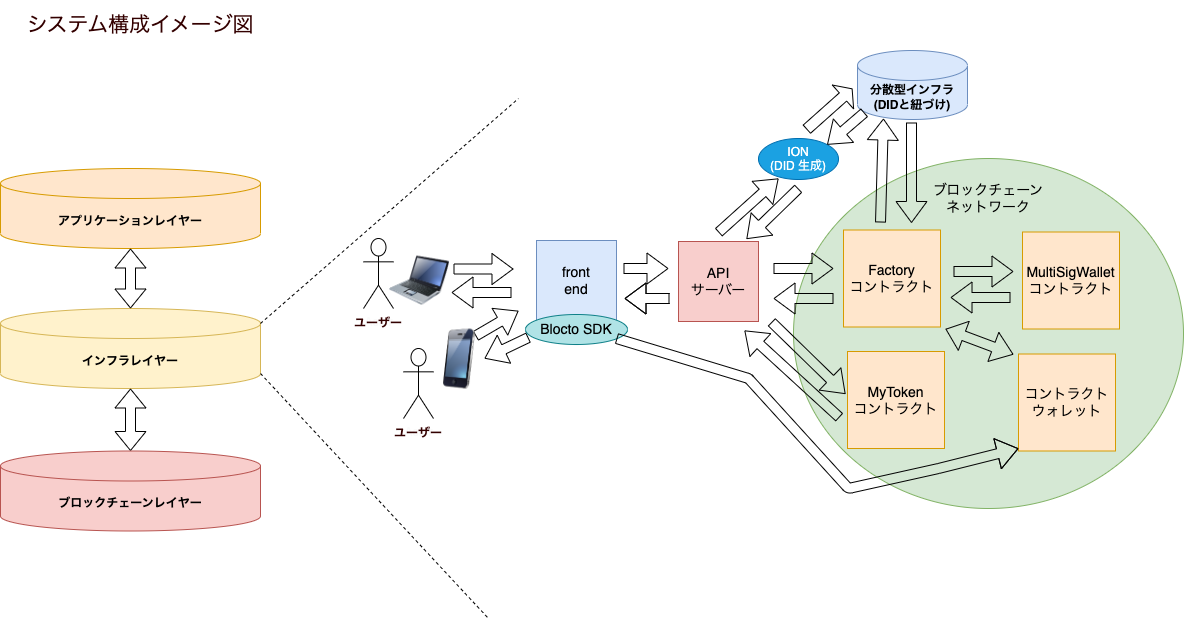

The diagram above was exported from draw.io. Its source (the exported page's mxGraphModel, read from the mxfile embedded in the PNG):
<mxGraphModel dx="3341" dy="678" grid="1" gridSize="10" guides="1" tooltips="1" connect="1" arrows="1" fold="1" page="1" pageScale="1" pageWidth="1169" pageHeight="826" background="none" math="0" shadow="0">
  <root>
    <mxCell id="0" />
    <mxCell id="1" parent="0" />
    <mxCell id="FsVHkm6TuDkBYR7rk3on-1" value="Actor" style="shape=umlActor;verticalLabelPosition=bottom;verticalAlign=top;html=1;outlineConnect=0;fontColor=#FAFAFA;" parent="1" vertex="1">
      <mxGeometry x="-895" y="280" width="30" height="70" as="geometry" />
    </mxCell>
    <mxCell id="FsVHkm6TuDkBYR7rk3on-2" value="ユーザー" style="text;html=1;strokeColor=none;fillColor=none;align=center;verticalAlign=middle;whiteSpace=wrap;rounded=0;fontColor=#330000;fontStyle=1" parent="1" vertex="1">
      <mxGeometry x="-910" y="350" width="60" height="30" as="geometry" />
    </mxCell>
    <mxCell id="FsVHkm6TuDkBYR7rk3on-4" value="" style="shape=flexArrow;endArrow=classic;html=1;rounded=0;fontColor=#330000;width=10;endSize=6.67;" parent="1" edge="1">
      <mxGeometry width="50" height="50" relative="1" as="geometry">
        <mxPoint x="-805" y="310.5" as="sourcePoint" />
        <mxPoint x="-745" y="310.5" as="targetPoint" />
        <Array as="points">
          <mxPoint x="-805" y="310.5" />
        </Array>
      </mxGeometry>
    </mxCell>
    <mxCell id="FsVHkm6TuDkBYR7rk3on-5" value="システム構成イメージ図" style="text;html=1;strokeColor=none;fillColor=none;align=center;verticalAlign=middle;whiteSpace=wrap;rounded=0;fontColor=#330000;fontSize=21;" parent="1" vertex="1">
      <mxGeometry x="-1258" y="42" width="280" height="50" as="geometry" />
    </mxCell>
    <mxCell id="FsVHkm6TuDkBYR7rk3on-6" value="front&lt;br&gt;end" style="whiteSpace=wrap;html=1;aspect=fixed;fontSize=14;fillColor=#dae8fc;strokeColor=#6c8ebf;" parent="1" vertex="1">
      <mxGeometry x="-722" y="282" width="80" height="80" as="geometry" />
    </mxCell>
    <mxCell id="FsVHkm6TuDkBYR7rk3on-7" value="&lt;br&gt;ブロックチェーン&lt;br&gt;ネットワーク" style="ellipse;whiteSpace=wrap;html=1;fontSize=14;fillColor=#d5e8d4;strokeColor=#82b366;verticalAlign=top;" parent="1" vertex="1">
      <mxGeometry x="-465" y="200" width="390" height="350" as="geometry" />
    </mxCell>
    <mxCell id="FsVHkm6TuDkBYR7rk3on-8" value="Factory&lt;br&gt;コントラクト" style="whiteSpace=wrap;html=1;aspect=fixed;fontSize=14;fillColor=#ffe6cc;strokeColor=#d79b00;" parent="1" vertex="1">
      <mxGeometry x="-415" y="271.5" width="97" height="97" as="geometry" />
    </mxCell>
    <mxCell id="FsVHkm6TuDkBYR7rk3on-9" value="MultiSigWallet&lt;br&gt;コントラクト" style="whiteSpace=wrap;html=1;aspect=fixed;fontSize=14;fillColor=#ffe6cc;strokeColor=#d79b00;" parent="1" vertex="1">
      <mxGeometry x="-236" y="273.5" width="97" height="97" as="geometry" />
    </mxCell>
    <mxCell id="FsVHkm6TuDkBYR7rk3on-10" value="" style="shape=flexArrow;endArrow=classic;html=1;rounded=0;fontColor=#330000;width=10;endSize=6.67;" parent="1" edge="1">
      <mxGeometry width="50" height="50" relative="1" as="geometry">
        <mxPoint x="-485" y="310" as="sourcePoint" />
        <mxPoint x="-425" y="310" as="targetPoint" />
        <Array as="points">
          <mxPoint x="-485" y="310" />
        </Array>
      </mxGeometry>
    </mxCell>
    <mxCell id="FsVHkm6TuDkBYR7rk3on-11" value="" style="shape=flexArrow;endArrow=classic;html=1;rounded=0;fontColor=#330000;width=10;endSize=6.67;" parent="1" edge="1">
      <mxGeometry width="50" height="50" relative="1" as="geometry">
        <mxPoint x="-305" y="313" as="sourcePoint" />
        <mxPoint x="-245" y="313" as="targetPoint" />
        <Array as="points">
          <mxPoint x="-305" y="313" />
        </Array>
      </mxGeometry>
    </mxCell>
    <mxCell id="FsVHkm6TuDkBYR7rk3on-12" value="" style="shape=flexArrow;endArrow=classic;html=1;rounded=0;fontColor=#330000;width=10;endSize=6.67;" parent="1" edge="1">
      <mxGeometry width="50" height="50" relative="1" as="geometry">
        <mxPoint x="-425" y="340" as="sourcePoint" />
        <mxPoint x="-485" y="340" as="targetPoint" />
        <Array as="points">
          <mxPoint x="-425" y="340" />
        </Array>
      </mxGeometry>
    </mxCell>
    <mxCell id="FsVHkm6TuDkBYR7rk3on-13" value="" style="shape=flexArrow;endArrow=classic;html=1;rounded=0;fontColor=#330000;width=10;endSize=6.67;" parent="1" edge="1">
      <mxGeometry width="50" height="50" relative="1" as="geometry">
        <mxPoint x="-248" y="339" as="sourcePoint" />
        <mxPoint x="-308" y="339" as="targetPoint" />
        <Array as="points">
          <mxPoint x="-248" y="339" />
        </Array>
      </mxGeometry>
    </mxCell>
    <mxCell id="FsVHkm6TuDkBYR7rk3on-14" value="" style="shape=flexArrow;endArrow=classic;html=1;rounded=0;fontColor=#330000;width=10;endSize=6.67;" parent="1" edge="1">
      <mxGeometry width="50" height="50" relative="1" as="geometry">
        <mxPoint x="-747" y="334" as="sourcePoint" />
        <mxPoint x="-807" y="334" as="targetPoint" />
        <Array as="points">
          <mxPoint x="-747" y="334" />
        </Array>
      </mxGeometry>
    </mxCell>
    <mxCell id="FsVHkm6TuDkBYR7rk3on-18" value="" style="shape=flexArrow;endArrow=classic;html=1;rounded=0;fontColor=#330000;width=10;endSize=6.67;" parent="1" edge="1">
      <mxGeometry width="50" height="50" relative="1" as="geometry">
        <mxPoint x="-783" y="377.5" as="sourcePoint" />
        <mxPoint x="-740" y="352.37349397590356" as="targetPoint" />
        <Array as="points" />
      </mxGeometry>
    </mxCell>
    <mxCell id="FsVHkm6TuDkBYR7rk3on-19" value="" style="shape=flexArrow;endArrow=classic;html=1;rounded=0;fontColor=#330000;width=10;endSize=6.67;" parent="1" edge="1">
      <mxGeometry width="50" height="50" relative="1" as="geometry">
        <mxPoint x="-730" y="379" as="sourcePoint" />
        <mxPoint x="-774" y="400" as="targetPoint" />
        <Array as="points" />
      </mxGeometry>
    </mxCell>
    <mxCell id="FsVHkm6TuDkBYR7rk3on-20" value="" style="image;html=1;image=img/lib/clip_art/telecommunication/iPhone_128x128.png;fontColor=#330000;flipH=1;" parent="1" vertex="1">
      <mxGeometry x="-830" y="370.5" width="60" height="60" as="geometry" />
    </mxCell>
    <mxCell id="FsVHkm6TuDkBYR7rk3on-21" value="Actor" style="shape=umlActor;verticalLabelPosition=bottom;verticalAlign=top;html=1;outlineConnect=0;fontColor=#FAFAFA;" parent="1" vertex="1">
      <mxGeometry x="-855" y="390" width="30" height="70" as="geometry" />
    </mxCell>
    <mxCell id="FsVHkm6TuDkBYR7rk3on-22" value="ユーザー" style="text;html=1;strokeColor=none;fillColor=none;align=center;verticalAlign=middle;whiteSpace=wrap;rounded=0;fontColor=#330000;fontStyle=1" parent="1" vertex="1">
      <mxGeometry x="-870" y="460" width="60" height="30" as="geometry" />
    </mxCell>
    <mxCell id="FsVHkm6TuDkBYR7rk3on-23" value="API&lt;br&gt;サーバー" style="whiteSpace=wrap;html=1;aspect=fixed;fontSize=14;fillColor=#f8cecc;strokeColor=#b85450;" parent="1" vertex="1">
      <mxGeometry x="-580" y="283" width="80" height="80" as="geometry" />
    </mxCell>
    <mxCell id="FsVHkm6TuDkBYR7rk3on-24" value="" style="shape=flexArrow;endArrow=classic;html=1;rounded=0;fontColor=#330000;width=10;endSize=6.67;entryX=0;entryY=0.5;entryDx=0;entryDy=0;" parent="1" edge="1">
      <mxGeometry width="50" height="50" relative="1" as="geometry">
        <mxPoint x="-487" y="363.5" as="sourcePoint" />
        <mxPoint x="-413" y="435.5" as="targetPoint" />
        <Array as="points">
          <mxPoint x="-487" y="363.5" />
        </Array>
      </mxGeometry>
    </mxCell>
    <mxCell id="FsVHkm6TuDkBYR7rk3on-25" value="" style="shape=flexArrow;endArrow=classic;html=1;rounded=0;fontColor=#330000;width=10;endSize=6.67;" parent="1" edge="1">
      <mxGeometry width="50" height="50" relative="1" as="geometry">
        <mxPoint x="-419" y="459" as="sourcePoint" />
        <mxPoint x="-514" y="372" as="targetPoint" />
        <Array as="points" />
      </mxGeometry>
    </mxCell>
    <mxCell id="FsVHkm6TuDkBYR7rk3on-27" value="MyToken&lt;br&gt;コントラクト" style="whiteSpace=wrap;html=1;aspect=fixed;fontSize=14;fillColor=#ffe6cc;strokeColor=#d79b00;" parent="1" vertex="1">
      <mxGeometry x="-411" y="393" width="97" height="97" as="geometry" />
    </mxCell>
    <mxCell id="FsVHkm6TuDkBYR7rk3on-32" value="" style="shape=flexArrow;endArrow=classic;html=1;rounded=0;fontColor=#330000;width=10;endSize=6.67;" parent="1" edge="1">
      <mxGeometry width="50" height="50" relative="1" as="geometry">
        <mxPoint x="-635" y="310" as="sourcePoint" />
        <mxPoint x="-590" y="310" as="targetPoint" />
        <Array as="points">
          <mxPoint x="-635" y="310" />
        </Array>
      </mxGeometry>
    </mxCell>
    <mxCell id="FsVHkm6TuDkBYR7rk3on-33" value="" style="shape=flexArrow;endArrow=classic;html=1;rounded=0;fontColor=#330000;width=10;endSize=6.67;" parent="1" edge="1">
      <mxGeometry width="50" height="50" relative="1" as="geometry">
        <mxPoint x="-589" y="340" as="sourcePoint" />
        <mxPoint x="-634" y="340" as="targetPoint" />
        <Array as="points">
          <mxPoint x="-604" y="340" />
          <mxPoint x="-589" y="340" />
        </Array>
      </mxGeometry>
    </mxCell>
    <mxCell id="FsVHkm6TuDkBYR7rk3on-35" value="" style="shape=flexArrow;endArrow=classic;html=1;rounded=0;fontColor=#330000;width=10;endSize=6.67;" parent="1" edge="1">
      <mxGeometry width="50" height="50" relative="1" as="geometry">
        <mxPoint x="-460" y="230" as="sourcePoint" />
        <mxPoint x="-512" y="280.5" as="targetPoint" />
        <Array as="points" />
      </mxGeometry>
    </mxCell>
    <mxCell id="FsVHkm6TuDkBYR7rk3on-36" value="" style="shape=flexArrow;endArrow=classic;html=1;rounded=0;fontColor=#330000;width=10;endSize=6.67;" parent="1" edge="1">
      <mxGeometry width="50" height="50" relative="1" as="geometry">
        <mxPoint x="-540" y="274" as="sourcePoint" />
        <mxPoint x="-480" y="220" as="targetPoint" />
        <Array as="points">
          <mxPoint x="-540" y="274" />
        </Array>
      </mxGeometry>
    </mxCell>
    <mxCell id="FsVHkm6TuDkBYR7rk3on-37" value="&lt;font style=&quot;font-size: 12px;&quot;&gt;ION&lt;br style=&quot;font-size: 12px;&quot;&gt;(DID 生成)&lt;br style=&quot;font-size: 12px;&quot;&gt;&lt;/font&gt;" style="ellipse;whiteSpace=wrap;html=1;fontSize=12;fillColor=#1ba1e2;strokeColor=#006EAF;verticalAlign=top;fontColor=#ffffff;" parent="1" vertex="1">
      <mxGeometry x="-500" y="180" width="80" height="41" as="geometry" />
    </mxCell>
    <mxCell id="FsVHkm6TuDkBYR7rk3on-38" value="Blocto SDK" style="ellipse;whiteSpace=wrap;html=1;fontSize=14;fillColor=#b0e3e6;strokeColor=#0e8088;verticalAlign=top;" parent="1" vertex="1">
      <mxGeometry x="-733" y="356" width="102" height="30" as="geometry" />
    </mxCell>
    <mxCell id="NikSniwz_zqZwWtPhhYT-7" value="アプリケーションレイヤー" style="shape=cylinder3;whiteSpace=wrap;html=1;boundedLbl=1;backgroundOutline=1;size=15;fillColor=#ffe6cc;strokeColor=#d79b00;fontStyle=1" parent="1" vertex="1">
      <mxGeometry x="-1258" y="210" width="260" height="80" as="geometry" />
    </mxCell>
    <mxCell id="NikSniwz_zqZwWtPhhYT-8" value="インフラレイヤー" style="shape=cylinder3;whiteSpace=wrap;html=1;boundedLbl=1;backgroundOutline=1;size=15;fillColor=#fff2cc;strokeColor=#d6b656;fontStyle=1" parent="1" vertex="1">
      <mxGeometry x="-1258" y="350" width="260" height="80" as="geometry" />
    </mxCell>
    <mxCell id="NikSniwz_zqZwWtPhhYT-9" value="" style="shape=flexArrow;endArrow=classic;startArrow=classic;html=1;rounded=0;exitX=0.5;exitY=0;exitDx=0;exitDy=0;exitPerimeter=0;" parent="1" source="NikSniwz_zqZwWtPhhYT-8" edge="1">
      <mxGeometry width="100" height="100" relative="1" as="geometry">
        <mxPoint x="-1120" y="350" as="sourcePoint" />
        <mxPoint x="-1128" y="290" as="targetPoint" />
      </mxGeometry>
    </mxCell>
    <mxCell id="NikSniwz_zqZwWtPhhYT-10" value="" style="shape=flexArrow;endArrow=classic;startArrow=classic;html=1;rounded=0;entryX=0.5;entryY=1;entryDx=0;entryDy=0;entryPerimeter=0;exitX=0.5;exitY=0;exitDx=0;exitDy=0;exitPerimeter=0;" parent="1" source="NikSniwz_zqZwWtPhhYT-11" target="NikSniwz_zqZwWtPhhYT-8" edge="1">
      <mxGeometry width="100" height="100" relative="1" as="geometry">
        <mxPoint x="-1120.5" y="505" as="sourcePoint" />
        <mxPoint x="-1120.5" y="445" as="targetPoint" />
      </mxGeometry>
    </mxCell>
    <mxCell id="NikSniwz_zqZwWtPhhYT-11" value="ブロックチェーンレイヤー" style="shape=cylinder3;whiteSpace=wrap;html=1;boundedLbl=1;backgroundOutline=1;size=15;fillColor=#f8cecc;strokeColor=#b85450;fontStyle=1" parent="1" vertex="1">
      <mxGeometry x="-1258" y="492.5" width="260" height="80" as="geometry" />
    </mxCell>
    <mxCell id="NikSniwz_zqZwWtPhhYT-14" value="" style="endArrow=none;dashed=1;html=1;rounded=0;exitX=1;exitY=1;exitDx=0;exitDy=-15;exitPerimeter=0;" parent="1" source="NikSniwz_zqZwWtPhhYT-8" edge="1">
      <mxGeometry width="50" height="50" relative="1" as="geometry">
        <mxPoint x="-720" y="360" as="sourcePoint" />
        <mxPoint x="-770" y="660" as="targetPoint" />
      </mxGeometry>
    </mxCell>
    <mxCell id="NikSniwz_zqZwWtPhhYT-15" value="" style="endArrow=none;dashed=1;html=1;rounded=0;exitX=1;exitY=0;exitDx=0;exitDy=15;exitPerimeter=0;" parent="1" source="NikSniwz_zqZwWtPhhYT-8" edge="1">
      <mxGeometry width="50" height="50" relative="1" as="geometry">
        <mxPoint x="-990" y="362" as="sourcePoint" />
        <mxPoint x="-740" y="140" as="targetPoint" />
      </mxGeometry>
    </mxCell>
    <mxCell id="TJuVSiiJl-H6LIU0_fS9-2" value="分散型インフラ&lt;br&gt;(DIDと紐づけ)" style="shape=cylinder3;whiteSpace=wrap;html=1;boundedLbl=1;backgroundOutline=1;size=15;fillColor=#dae8fc;strokeColor=#6c8ebf;fontStyle=1" parent="1" vertex="1">
      <mxGeometry x="-401" y="92" width="110" height="69" as="geometry" />
    </mxCell>
    <mxCell id="TJuVSiiJl-H6LIU0_fS9-3" value="" style="shape=flexArrow;endArrow=classic;html=1;rounded=0;fontColor=#330000;width=11;endSize=3.75;" parent="1" edge="1">
      <mxGeometry width="50" height="50" relative="1" as="geometry">
        <mxPoint x="-452" y="171" as="sourcePoint" />
        <mxPoint x="-406" y="130" as="targetPoint" />
        <Array as="points">
          <mxPoint x="-452" y="171" />
        </Array>
      </mxGeometry>
    </mxCell>
    <mxCell id="TJuVSiiJl-H6LIU0_fS9-4" value="" style="shape=flexArrow;endArrow=classic;html=1;rounded=0;fontColor=#330000;width=10;endSize=6.67;entryX=1;entryY=0;entryDx=0;entryDy=0;exitX=0.064;exitY=0.899;exitDx=0;exitDy=0;exitPerimeter=0;" parent="1" source="TJuVSiiJl-H6LIU0_fS9-2" target="FsVHkm6TuDkBYR7rk3on-37" edge="1">
      <mxGeometry width="50" height="50" relative="1" as="geometry">
        <mxPoint x="-390" y="160" as="sourcePoint" />
        <mxPoint x="-301.5769406502386" y="126.57636651115217" as="targetPoint" />
        <Array as="points" />
      </mxGeometry>
    </mxCell>
    <mxCell id="bA6erELRdEgj7dob-r0O-1" value="" style="image;html=1;image=img/lib/clip_art/computers/Laptop_128x128.png;flipH=1;" parent="1" vertex="1">
      <mxGeometry x="-870" y="292" width="60" height="60" as="geometry" />
    </mxCell>
    <mxCell id="bA6erELRdEgj7dob-r0O-2" value="" style="shape=flexArrow;endArrow=classic;html=1;rounded=0;fontColor=#330000;width=10;endSize=6.67;entryX=0.236;entryY=0.986;entryDx=0;entryDy=0;entryPerimeter=0;" parent="1" target="TJuVSiiJl-H6LIU0_fS9-2" edge="1">
      <mxGeometry width="50" height="50" relative="1" as="geometry">
        <mxPoint x="-378" y="264" as="sourcePoint" />
        <mxPoint x="-318" y="210" as="targetPoint" />
        <Array as="points">
          <mxPoint x="-378" y="264" />
        </Array>
      </mxGeometry>
    </mxCell>
    <mxCell id="bA6erELRdEgj7dob-r0O-3" value="" style="shape=flexArrow;endArrow=classic;html=1;rounded=0;fontColor=#330000;width=10;endSize=6.67;" parent="1" edge="1">
      <mxGeometry width="50" height="50" relative="1" as="geometry">
        <mxPoint x="-347" y="164" as="sourcePoint" />
        <mxPoint x="-347" y="264.5" as="targetPoint" />
        <Array as="points" />
      </mxGeometry>
    </mxCell>
    <mxCell id="huMLxyEVPSgFiRnInnjS-3" value="コントラクト&lt;br&gt;ウォレット" style="whiteSpace=wrap;html=1;aspect=fixed;fontSize=14;fillColor=#ffe6cc;strokeColor=#d79b00;" parent="1" vertex="1">
      <mxGeometry x="-240" y="395.5" width="97" height="97" as="geometry" />
    </mxCell>
    <mxCell id="huMLxyEVPSgFiRnInnjS-4" value="" style="shape=flexArrow;endArrow=classic;html=1;rounded=1;fontColor=#330000;width=10;endSize=6.67;entryX=0;entryY=0.974;entryDx=0;entryDy=0;strokeColor=default;fillColor=none;entryPerimeter=0;" parent="1" target="huMLxyEVPSgFiRnInnjS-3" edge="1">
      <mxGeometry width="50" height="50" relative="1" as="geometry">
        <mxPoint x="-642" y="380" as="sourcePoint" />
        <mxPoint x="-360" y="550" as="targetPoint" />
        <Array as="points">
          <mxPoint x="-642" y="380" />
          <mxPoint x="-510" y="420" />
          <mxPoint x="-410" y="530" />
          <mxPoint x="-320" y="510" />
        </Array>
      </mxGeometry>
    </mxCell>
    <mxCell id="huMLxyEVPSgFiRnInnjS-5" value="" style="shape=flexArrow;endArrow=classic;html=1;rounded=0;fontColor=#330000;width=10;endSize=6.67;strokeColor=default;startArrow=block;" parent="1" edge="1">
      <mxGeometry width="50" height="50" relative="1" as="geometry">
        <mxPoint x="-313" y="370.5" as="sourcePoint" />
        <mxPoint x="-245" y="396" as="targetPoint" />
        <Array as="points" />
      </mxGeometry>
    </mxCell>
  </root>
</mxGraphModel>